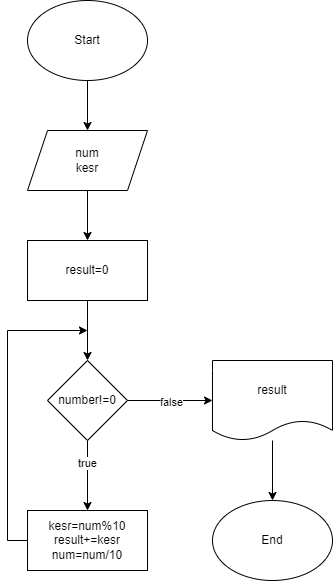

The diagram above was exported from draw.io. Its source (the exported page's mxGraphModel, read from the mxfile embedded in the PNG):
<mxGraphModel dx="1050" dy="522" grid="1" gridSize="10" guides="1" tooltips="1" connect="1" arrows="1" fold="1" page="1" pageScale="1" pageWidth="1169" pageHeight="1654" math="0" shadow="0">
  <root>
    <mxCell id="0" />
    <mxCell id="1" parent="0" />
    <mxCell id="KMnWKJhL1Z2ukf6HivKH-5" value="" style="edgeStyle=orthogonalEdgeStyle;rounded=0;orthogonalLoop=1;jettySize=auto;html=1;" edge="1" parent="1" source="KMnWKJhL1Z2ukf6HivKH-1" target="KMnWKJhL1Z2ukf6HivKH-2">
      <mxGeometry relative="1" as="geometry" />
    </mxCell>
    <mxCell id="KMnWKJhL1Z2ukf6HivKH-1" value="Start" style="ellipse;whiteSpace=wrap;html=1;" vertex="1" parent="1">
      <mxGeometry x="280" y="50" width="120" height="80" as="geometry" />
    </mxCell>
    <mxCell id="KMnWKJhL1Z2ukf6HivKH-4" value="" style="edgeStyle=orthogonalEdgeStyle;rounded=0;orthogonalLoop=1;jettySize=auto;html=1;" edge="1" parent="1" source="KMnWKJhL1Z2ukf6HivKH-2" target="KMnWKJhL1Z2ukf6HivKH-3">
      <mxGeometry relative="1" as="geometry" />
    </mxCell>
    <mxCell id="KMnWKJhL1Z2ukf6HivKH-2" value="num&lt;br&gt;kesr" style="shape=parallelogram;perimeter=parallelogramPerimeter;whiteSpace=wrap;html=1;fixedSize=1;" vertex="1" parent="1">
      <mxGeometry x="280" y="180" width="120" height="60" as="geometry" />
    </mxCell>
    <mxCell id="KMnWKJhL1Z2ukf6HivKH-7" value="" style="edgeStyle=orthogonalEdgeStyle;rounded=0;orthogonalLoop=1;jettySize=auto;html=1;" edge="1" parent="1" source="KMnWKJhL1Z2ukf6HivKH-3" target="KMnWKJhL1Z2ukf6HivKH-6">
      <mxGeometry relative="1" as="geometry" />
    </mxCell>
    <mxCell id="KMnWKJhL1Z2ukf6HivKH-3" value="result=0" style="rounded=0;whiteSpace=wrap;html=1;" vertex="1" parent="1">
      <mxGeometry x="280" y="290" width="120" height="60" as="geometry" />
    </mxCell>
    <mxCell id="KMnWKJhL1Z2ukf6HivKH-9" value="" style="edgeStyle=orthogonalEdgeStyle;rounded=0;orthogonalLoop=1;jettySize=auto;html=1;" edge="1" parent="1" source="KMnWKJhL1Z2ukf6HivKH-6" target="KMnWKJhL1Z2ukf6HivKH-8">
      <mxGeometry relative="1" as="geometry" />
    </mxCell>
    <mxCell id="KMnWKJhL1Z2ukf6HivKH-12" value="false" style="edgeLabel;html=1;align=center;verticalAlign=middle;resizable=0;points=[];" vertex="1" connectable="0" parent="KMnWKJhL1Z2ukf6HivKH-9">
      <mxGeometry x="0.0071" y="-1" relative="1" as="geometry">
        <mxPoint as="offset" />
      </mxGeometry>
    </mxCell>
    <mxCell id="KMnWKJhL1Z2ukf6HivKH-14" value="" style="edgeStyle=orthogonalEdgeStyle;rounded=0;orthogonalLoop=1;jettySize=auto;html=1;" edge="1" parent="1" source="KMnWKJhL1Z2ukf6HivKH-6" target="KMnWKJhL1Z2ukf6HivKH-13">
      <mxGeometry relative="1" as="geometry" />
    </mxCell>
    <mxCell id="KMnWKJhL1Z2ukf6HivKH-15" value="true" style="edgeLabel;html=1;align=center;verticalAlign=middle;resizable=0;points=[];" vertex="1" connectable="0" parent="KMnWKJhL1Z2ukf6HivKH-14">
      <mxGeometry x="-0.3771" y="-1" relative="1" as="geometry">
        <mxPoint as="offset" />
      </mxGeometry>
    </mxCell>
    <mxCell id="KMnWKJhL1Z2ukf6HivKH-6" value="number!=0" style="rhombus;whiteSpace=wrap;html=1;" vertex="1" parent="1">
      <mxGeometry x="300" y="410" width="80" height="80" as="geometry" />
    </mxCell>
    <mxCell id="KMnWKJhL1Z2ukf6HivKH-11" value="" style="edgeStyle=orthogonalEdgeStyle;rounded=0;orthogonalLoop=1;jettySize=auto;html=1;" edge="1" parent="1" source="KMnWKJhL1Z2ukf6HivKH-8" target="KMnWKJhL1Z2ukf6HivKH-10">
      <mxGeometry relative="1" as="geometry" />
    </mxCell>
    <mxCell id="KMnWKJhL1Z2ukf6HivKH-8" value="result" style="shape=document;whiteSpace=wrap;html=1;boundedLbl=1;size=0.25;" vertex="1" parent="1">
      <mxGeometry x="465" y="410" width="120" height="80" as="geometry" />
    </mxCell>
    <mxCell id="KMnWKJhL1Z2ukf6HivKH-10" value="End" style="ellipse;whiteSpace=wrap;html=1;" vertex="1" parent="1">
      <mxGeometry x="465" y="550" width="120" height="80" as="geometry" />
    </mxCell>
    <mxCell id="KMnWKJhL1Z2ukf6HivKH-16" style="edgeStyle=orthogonalEdgeStyle;rounded=0;orthogonalLoop=1;jettySize=auto;html=1;exitX=0;exitY=0.5;exitDx=0;exitDy=0;" edge="1" parent="1" source="KMnWKJhL1Z2ukf6HivKH-13">
      <mxGeometry relative="1" as="geometry">
        <mxPoint x="340" y="380" as="targetPoint" />
        <Array as="points">
          <mxPoint x="260" y="590" />
          <mxPoint x="260" y="380" />
        </Array>
      </mxGeometry>
    </mxCell>
    <mxCell id="KMnWKJhL1Z2ukf6HivKH-13" value="kesr=num%10&lt;br&gt;result+=kesr&lt;br&gt;num=num/10" style="rounded=0;whiteSpace=wrap;html=1;" vertex="1" parent="1">
      <mxGeometry x="280" y="560" width="120" height="60" as="geometry" />
    </mxCell>
  </root>
</mxGraphModel>